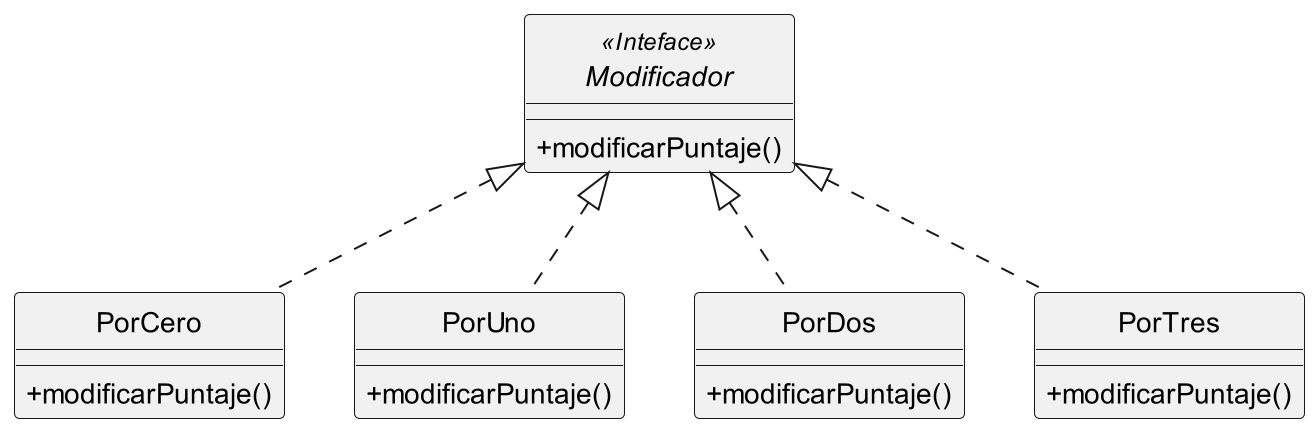

The diagram above was rendered by PlantUML. Its source (embedded in the PNG):
@startuml Modificadores

skinparam monochrome true
hide circle
skinparam classAttributeIconSize 0

interface Modificador <<Inteface>>{
    + modificarPuntaje()
}


Class PorCero implements Modificador{
    + modificarPuntaje()
}
Class PorUno implements Modificador{
    + modificarPuntaje()
}
Class PorDos implements Modificador{
    + modificarPuntaje()
}
Class PorTres implements Modificador{
    + modificarPuntaje()
}
@enduml